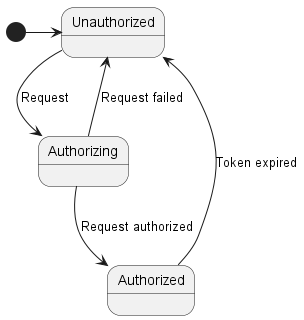

The diagram above was rendered by PlantUML. Its source (embedded in the PNG):
@startuml
[*] -> Unauthorized

state Unauthorized {
  Unauthorized --> Authorizing : Request
}

state Authorizing {
  Authorizing --> Authorized : Request authorized
  Authorizing --> Unauthorized : Request failed
}

state Authorized {
  Authorized --> Unauthorized : Token expired
}

@enduml